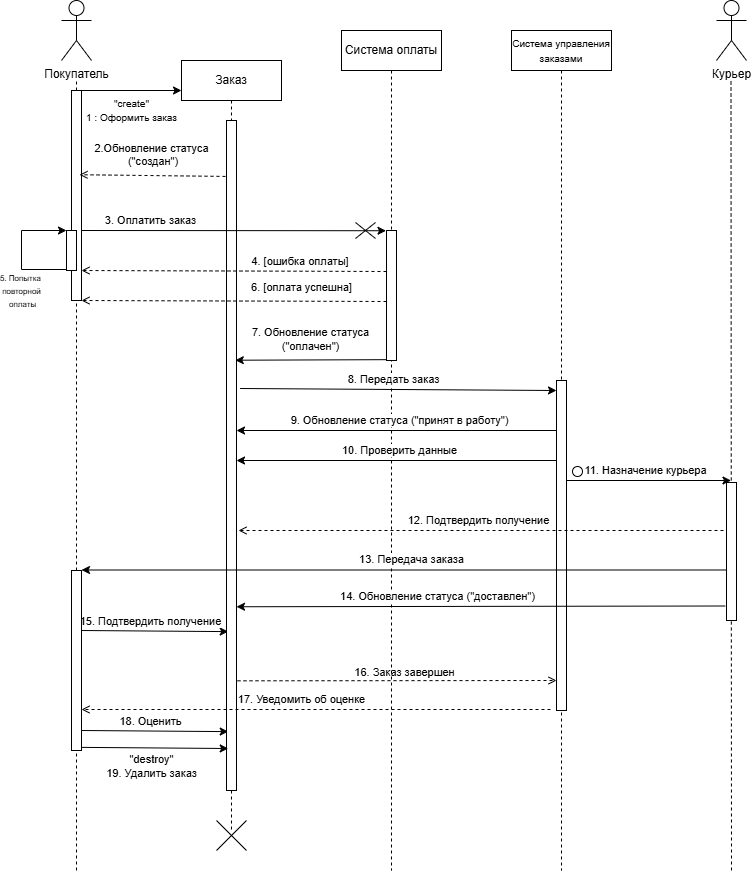

The diagram above was exported from draw.io. Its source (the exported page's mxGraphModel, read from the mxfile embedded in the PNG):
<mxGraphModel dx="1061" dy="480" grid="1" gridSize="10" guides="1" tooltips="1" connect="1" arrows="1" fold="1" page="1" pageScale="1" pageWidth="827" pageHeight="1169" math="0" shadow="0">
  <root>
    <mxCell id="0" />
    <mxCell id="1" parent="0" />
    <mxCell id="NMwBXbamlI_HYjYuFRix-8" value="Заказ" style="shape=umlLifeline;perimeter=lifelinePerimeter;whiteSpace=wrap;html=1;container=1;dropTarget=0;collapsible=0;recursiveResize=0;outlineConnect=0;portConstraint=eastwest;newEdgeStyle={&quot;edgeStyle&quot;:&quot;elbowEdgeStyle&quot;,&quot;elbow&quot;:&quot;vertical&quot;,&quot;curved&quot;:0,&quot;rounded&quot;:0};" parent="1" vertex="1">
      <mxGeometry x="190" y="70" width="100" height="770" as="geometry" />
    </mxCell>
    <mxCell id="NMwBXbamlI_HYjYuFRix-9" value="Система оплаты" style="shape=umlLifeline;perimeter=lifelinePerimeter;whiteSpace=wrap;html=1;container=1;dropTarget=0;collapsible=0;recursiveResize=0;outlineConnect=0;portConstraint=eastwest;newEdgeStyle={&quot;edgeStyle&quot;:&quot;elbowEdgeStyle&quot;,&quot;elbow&quot;:&quot;vertical&quot;,&quot;curved&quot;:0,&quot;rounded&quot;:0};" parent="1" vertex="1">
      <mxGeometry x="350" y="40" width="100" height="840" as="geometry" />
    </mxCell>
    <mxCell id="NMwBXbamlI_HYjYuFRix-10" value="&lt;font style=&quot;font-size: 10px;&quot;&gt;Система управления заказами&lt;/font&gt;" style="shape=umlLifeline;perimeter=lifelinePerimeter;whiteSpace=wrap;html=1;container=1;dropTarget=0;collapsible=0;recursiveResize=0;outlineConnect=0;portConstraint=eastwest;newEdgeStyle={&quot;edgeStyle&quot;:&quot;elbowEdgeStyle&quot;,&quot;elbow&quot;:&quot;vertical&quot;,&quot;curved&quot;:0,&quot;rounded&quot;:0};" parent="1" vertex="1">
      <mxGeometry x="520" y="40" width="100" height="840" as="geometry" />
    </mxCell>
    <mxCell id="NMwBXbamlI_HYjYuFRix-12" value="Покупатель&lt;div&gt;&lt;br&gt;&lt;/div&gt;" style="shape=umlActor;verticalLabelPosition=bottom;verticalAlign=top;html=1;" parent="1" vertex="1">
      <mxGeometry x="70" y="10" width="30" height="60" as="geometry" />
    </mxCell>
    <mxCell id="NMwBXbamlI_HYjYuFRix-15" value="" style="endArrow=none;dashed=1;html=1;rounded=0;" parent="1" source="NMwBXbamlI_HYjYuFRix-16" edge="1">
      <mxGeometry width="50" height="50" relative="1" as="geometry">
        <mxPoint x="84" y="410" as="sourcePoint" />
        <mxPoint x="85" y="90" as="targetPoint" />
      </mxGeometry>
    </mxCell>
    <mxCell id="NMwBXbamlI_HYjYuFRix-17" value="" style="endArrow=none;dashed=1;html=1;rounded=0;" parent="1" source="NMwBXbamlI_HYjYuFRix-39" target="NMwBXbamlI_HYjYuFRix-16" edge="1">
      <mxGeometry width="50" height="50" relative="1" as="geometry">
        <mxPoint x="85" y="900" as="sourcePoint" />
        <mxPoint x="85" y="70" as="targetPoint" />
      </mxGeometry>
    </mxCell>
    <mxCell id="NMwBXbamlI_HYjYuFRix-18" value="&lt;font style=&quot;font-size: 10px;&quot;&gt;&quot;create&quot;&lt;/font&gt;&lt;div&gt;&lt;font style=&quot;font-size: 10px;&quot;&gt;1 : Оформить заказ&lt;/font&gt;&lt;/div&gt;" style="rounded=0;orthogonalLoop=1;jettySize=auto;html=1;exitX=1;exitY=0.75;exitDx=0;exitDy=0;" parent="1" edge="1">
      <mxGeometry y="-20" relative="1" as="geometry">
        <mxPoint x="90" y="100" as="sourcePoint" />
        <mxPoint x="190" y="100" as="targetPoint" />
        <mxPoint as="offset" />
      </mxGeometry>
    </mxCell>
    <mxCell id="NMwBXbamlI_HYjYuFRix-16" value="" style="rounded=0;whiteSpace=wrap;html=1;" parent="1" vertex="1">
      <mxGeometry x="80" y="100" width="10" height="210" as="geometry" />
    </mxCell>
    <mxCell id="NMwBXbamlI_HYjYuFRix-20" value="2.Обновление статуса&lt;br&gt;&lt;div&gt;&amp;nbsp;(&quot;создан&quot;)&lt;/div&gt;" style="html=1;verticalAlign=bottom;labelBackgroundColor=none;endArrow=open;endFill=0;dashed=1;rounded=0;entryX=0.798;entryY=0.401;entryDx=0;entryDy=0;entryPerimeter=0;" parent="1" target="NMwBXbamlI_HYjYuFRix-16" edge="1">
      <mxGeometry x="0.0533" y="-5" width="160" relative="1" as="geometry">
        <mxPoint x="240" y="186" as="sourcePoint" />
        <mxPoint x="90" y="174" as="targetPoint" />
        <mxPoint as="offset" />
      </mxGeometry>
    </mxCell>
    <mxCell id="NMwBXbamlI_HYjYuFRix-24" value="" style="rounded=0;whiteSpace=wrap;html=1;" parent="1" vertex="1">
      <mxGeometry x="395" y="240" width="10" height="130" as="geometry" />
    </mxCell>
    <mxCell id="NMwBXbamlI_HYjYuFRix-27" value="7. Обновление статуса&lt;br&gt;(&quot;оплачен&quot;)" style="rounded=0;orthogonalLoop=1;jettySize=auto;html=1;entryX=0.879;entryY=0.957;entryDx=0;entryDy=0;entryPerimeter=0;" parent="1" edge="1">
      <mxGeometry x="0.007" y="-20" relative="1" as="geometry">
        <mxPoint x="395" y="369.17" as="sourcePoint" />
        <mxPoint x="243.78999999999996" y="369.71" as="targetPoint" />
        <mxPoint as="offset" />
      </mxGeometry>
    </mxCell>
    <mxCell id="NMwBXbamlI_HYjYuFRix-28" value="8. Передать заказ" style="rounded=0;orthogonalLoop=1;jettySize=auto;html=1;exitX=1.357;exitY=0.4;exitDx=0;exitDy=0;exitPerimeter=0;" parent="1" source="NMwBXbamlI_HYjYuFRix-46" edge="1">
      <mxGeometry x="-0.0283" y="10" relative="1" as="geometry">
        <mxPoint x="250" y="400" as="sourcePoint" />
        <mxPoint x="565" y="400" as="targetPoint" />
        <mxPoint as="offset" />
      </mxGeometry>
    </mxCell>
    <mxCell id="NMwBXbamlI_HYjYuFRix-30" value="9. Обновление статуса (&quot;принят в работу&quot;)" style="rounded=0;orthogonalLoop=1;jettySize=auto;html=1;" parent="1" edge="1">
      <mxGeometry x="-0.0156" y="-10" relative="1" as="geometry">
        <mxPoint x="245" y="440" as="targetPoint" />
        <mxPoint x="565" y="440" as="sourcePoint" />
        <mxPoint as="offset" />
      </mxGeometry>
    </mxCell>
    <mxCell id="NMwBXbamlI_HYjYuFRix-29" value="" style="rounded=0;whiteSpace=wrap;html=1;" parent="1" vertex="1">
      <mxGeometry x="565" y="390" width="10" height="330" as="geometry" />
    </mxCell>
    <mxCell id="NMwBXbamlI_HYjYuFRix-31" value="10. Проверить данные" style="rounded=0;orthogonalLoop=1;jettySize=auto;html=1;" parent="1" edge="1">
      <mxGeometry x="-0.0159" y="-10" relative="1" as="geometry">
        <mxPoint x="245" y="470" as="targetPoint" />
        <mxPoint x="565" y="470" as="sourcePoint" />
        <mxPoint as="offset" />
      </mxGeometry>
    </mxCell>
    <mxCell id="NMwBXbamlI_HYjYuFRix-32" value="11. Назначение курьера" style="rounded=0;orthogonalLoop=1;jettySize=auto;html=1;exitX=1;exitY=0.75;exitDx=0;exitDy=0;" parent="1" edge="1">
      <mxGeometry x="-0.037" y="10" relative="1" as="geometry">
        <mxPoint x="575" y="490" as="sourcePoint" />
        <mxPoint x="739.5" y="490" as="targetPoint" />
        <mxPoint as="offset" />
      </mxGeometry>
    </mxCell>
    <mxCell id="NMwBXbamlI_HYjYuFRix-35" value="12. Подтвердить получение" style="html=1;verticalAlign=bottom;labelBackgroundColor=none;endArrow=open;endFill=0;dashed=1;rounded=0;" parent="1" edge="1">
      <mxGeometry x="0.0137" y="-1" width="160" relative="1" as="geometry">
        <mxPoint x="732" y="540" as="sourcePoint" />
        <mxPoint x="247" y="540" as="targetPoint" />
        <mxPoint as="offset" />
      </mxGeometry>
    </mxCell>
    <mxCell id="NMwBXbamlI_HYjYuFRix-40" value="" style="endArrow=none;dashed=1;html=1;rounded=0;" parent="1" target="NMwBXbamlI_HYjYuFRix-39" edge="1">
      <mxGeometry width="50" height="50" relative="1" as="geometry">
        <mxPoint x="84" y="700" as="sourcePoint" />
        <mxPoint x="85" y="310" as="targetPoint" />
      </mxGeometry>
    </mxCell>
    <mxCell id="NMwBXbamlI_HYjYuFRix-41" value="15. Подтвердить получение" style="rounded=0;orthogonalLoop=1;jettySize=auto;html=1;entryX=0.172;entryY=0.908;entryDx=0;entryDy=0;entryPerimeter=0;" parent="1" edge="1">
      <mxGeometry x="-0.0635" y="10" relative="1" as="geometry">
        <mxPoint x="90" y="640" as="sourcePoint" />
        <mxPoint x="236.72000000000003" y="641.1199999999999" as="targetPoint" />
        <Array as="points" />
        <mxPoint as="offset" />
      </mxGeometry>
    </mxCell>
    <mxCell id="NMwBXbamlI_HYjYuFRix-42" value="14. Обновление статуса (&quot;доставлен&quot;)" style="rounded=0;orthogonalLoop=1;jettySize=auto;html=1;exitX=-0.125;exitY=0.876;exitDx=0;exitDy=0;exitPerimeter=0;" parent="1" edge="1">
      <mxGeometry x="0.1753" y="-10" relative="1" as="geometry">
        <mxPoint x="245" y="616.25" as="targetPoint" />
        <mxPoint x="733.75" y="615.4979999999998" as="sourcePoint" />
        <mxPoint as="offset" />
      </mxGeometry>
    </mxCell>
    <mxCell id="NMwBXbamlI_HYjYuFRix-44" value="18. Оценить" style="rounded=0;orthogonalLoop=1;jettySize=auto;html=1;entryX=0.172;entryY=0.908;entryDx=0;entryDy=0;entryPerimeter=0;" parent="1" edge="1">
      <mxGeometry x="-0.0635" y="10" relative="1" as="geometry">
        <mxPoint x="90" y="740" as="sourcePoint" />
        <mxPoint x="236.72000000000003" y="741.1199999999999" as="targetPoint" />
        <Array as="points" />
        <mxPoint as="offset" />
      </mxGeometry>
    </mxCell>
    <mxCell id="NMwBXbamlI_HYjYuFRix-45" value="16. Заказ завершен" style="html=1;verticalAlign=bottom;labelBackgroundColor=none;endArrow=open;endFill=0;dashed=1;rounded=0;exitX=0.5;exitY=0.928;exitDx=0;exitDy=0;exitPerimeter=0;entryX=0;entryY=1;entryDx=0;entryDy=0;" parent="1" edge="1">
      <mxGeometry x="0.0622" y="-1" width="160" relative="1" as="geometry">
        <mxPoint x="240" y="690.3200000000002" as="sourcePoint" />
        <mxPoint x="565" y="689.9999999999995" as="targetPoint" />
        <mxPoint as="offset" />
      </mxGeometry>
    </mxCell>
    <mxCell id="NMwBXbamlI_HYjYuFRix-46" value="" style="rounded=0;whiteSpace=wrap;html=1;" parent="1" vertex="1">
      <mxGeometry x="235" y="130" width="10" height="670" as="geometry" />
    </mxCell>
    <mxCell id="NMwBXbamlI_HYjYuFRix-47" value="" style="shape=umlDestroy;html=1;rotation=0;" parent="1" vertex="1">
      <mxGeometry x="225" y="830" width="30" height="30" as="geometry" />
    </mxCell>
    <mxCell id="NMwBXbamlI_HYjYuFRix-48" value="3. Оплатить заказ" style="rounded=0;orthogonalLoop=1;jettySize=auto;html=1;exitX=1;exitY=0.75;exitDx=0;exitDy=0;entryX=0;entryY=0;entryDx=0;entryDy=0;" parent="1" edge="1">
      <mxGeometry x="-0.5478" y="10" relative="1" as="geometry">
        <mxPoint x="89.5" y="240" as="sourcePoint" />
        <mxPoint x="394.5" y="240.24" as="targetPoint" />
        <mxPoint as="offset" />
      </mxGeometry>
    </mxCell>
    <mxCell id="NMwBXbamlI_HYjYuFRix-49" value="4. [ошибка оплаты]&amp;nbsp;" style="html=1;verticalAlign=bottom;labelBackgroundColor=none;endArrow=open;endFill=0;dashed=1;rounded=0;" parent="1" edge="1">
      <mxGeometry x="-0.4426" y="-1" width="160" relative="1" as="geometry">
        <mxPoint x="395" y="281" as="sourcePoint" />
        <mxPoint x="90" y="280" as="targetPoint" />
        <mxPoint as="offset" />
      </mxGeometry>
    </mxCell>
    <mxCell id="NMwBXbamlI_HYjYuFRix-50" value="6. [оплата успешна]" style="html=1;verticalAlign=bottom;labelBackgroundColor=none;endArrow=open;endFill=0;dashed=1;rounded=0;" parent="1" edge="1">
      <mxGeometry x="-0.4425" y="-5" width="160" relative="1" as="geometry">
        <mxPoint x="395" y="311" as="sourcePoint" />
        <mxPoint x="90" y="310" as="targetPoint" />
        <mxPoint as="offset" />
      </mxGeometry>
    </mxCell>
    <mxCell id="NMwBXbamlI_HYjYuFRix-51" value="13. Передача заказа" style="rounded=0;orthogonalLoop=1;jettySize=auto;html=1;entryX=1;entryY=0;entryDx=0;entryDy=0;exitX=0.5;exitY=0.634;exitDx=0;exitDy=0;exitPerimeter=0;" parent="1" source="NMwBXbamlI_HYjYuFRix-71" edge="1">
      <mxGeometry x="-0.0159" y="-10" relative="1" as="geometry">
        <mxPoint x="90" y="579.5" as="targetPoint" />
        <mxPoint x="730" y="579.5" as="sourcePoint" />
        <mxPoint as="offset" />
      </mxGeometry>
    </mxCell>
    <mxCell id="NMwBXbamlI_HYjYuFRix-52" value="&quot;destroy&quot;&lt;div&gt;19. Удалить заказ&lt;/div&gt;" style="rounded=0;orthogonalLoop=1;jettySize=auto;html=1;entryX=0.172;entryY=0.908;entryDx=0;entryDy=0;entryPerimeter=0;" parent="1" edge="1">
      <mxGeometry x="-0.0438" y="-19" relative="1" as="geometry">
        <mxPoint x="90" y="756.88" as="sourcePoint" />
        <mxPoint x="236.72000000000003" y="757.9999999999999" as="targetPoint" />
        <Array as="points" />
        <mxPoint as="offset" />
      </mxGeometry>
    </mxCell>
    <mxCell id="NMwBXbamlI_HYjYuFRix-54" value="&lt;font style=&quot;font-size: 8px;&quot;&gt;5. Попытка&amp;nbsp;&lt;/font&gt;&lt;div&gt;&lt;font style=&quot;font-size: 8px;&quot;&gt;повторной&lt;br&gt;&lt;/font&gt;&lt;span style=&quot;font-size: 8px; background-color: light-dark(#ffffff, var(--ge-dark-color, #121212)); color: light-dark(rgb(0, 0, 0), rgb(255, 255, 255));&quot;&gt;&amp;nbsp;оплаты&lt;/span&gt;&lt;/div&gt;" style="endArrow=classic;html=1;rounded=0;edgeStyle=orthogonalEdgeStyle;entryX=0;entryY=0;entryDx=0;entryDy=0;" parent="1" target="NMwBXbamlI_HYjYuFRix-56" edge="1">
      <mxGeometry x="-0.2537" y="-21" width="50" height="50" relative="1" as="geometry">
        <mxPoint x="80" y="279" as="sourcePoint" />
        <mxPoint x="70" y="240" as="targetPoint" />
        <Array as="points">
          <mxPoint x="30" y="279" />
          <mxPoint x="30" y="240" />
        </Array>
        <mxPoint x="-21" y="21" as="offset" />
      </mxGeometry>
    </mxCell>
    <mxCell id="NMwBXbamlI_HYjYuFRix-56" value="" style="rounded=0;whiteSpace=wrap;html=1;" parent="1" vertex="1">
      <mxGeometry x="75" y="240" width="10" height="40" as="geometry" />
    </mxCell>
    <mxCell id="NMwBXbamlI_HYjYuFRix-64" value="" style="endArrow=none;dashed=1;html=1;rounded=0;" parent="1" target="NMwBXbamlI_HYjYuFRix-39" edge="1">
      <mxGeometry width="50" height="50" relative="1" as="geometry">
        <mxPoint x="85" y="880" as="sourcePoint" />
        <mxPoint x="85" y="310" as="targetPoint" />
      </mxGeometry>
    </mxCell>
    <mxCell id="NMwBXbamlI_HYjYuFRix-39" value="" style="rounded=0;whiteSpace=wrap;html=1;" parent="1" vertex="1">
      <mxGeometry x="80" y="580" width="10" height="180" as="geometry" />
    </mxCell>
    <mxCell id="NMwBXbamlI_HYjYuFRix-67" value="Курьер" style="shape=umlActor;verticalLabelPosition=bottom;verticalAlign=top;html=1;outlineConnect=0;" parent="1" vertex="1">
      <mxGeometry x="725" y="10" width="30" height="60" as="geometry" />
    </mxCell>
    <mxCell id="NMwBXbamlI_HYjYuFRix-68" value="" style="endArrow=none;dashed=1;html=1;rounded=0;" parent="1" edge="1">
      <mxGeometry width="50" height="50" relative="1" as="geometry">
        <mxPoint x="740" y="880" as="sourcePoint" />
        <mxPoint x="739.5" y="90" as="targetPoint" />
      </mxGeometry>
    </mxCell>
    <mxCell id="NMwBXbamlI_HYjYuFRix-71" value="" style="rounded=0;whiteSpace=wrap;html=1;" parent="1" vertex="1">
      <mxGeometry x="735" y="492" width="10" height="138" as="geometry" />
    </mxCell>
    <mxCell id="NMwBXbamlI_HYjYuFRix-72" value="17. Уведомить об оценке" style="html=1;verticalAlign=bottom;labelBackgroundColor=none;endArrow=open;endFill=0;dashed=1;rounded=0;entryX=1.079;entryY=0.59;entryDx=0;entryDy=0;entryPerimeter=0;" parent="1" edge="1">
      <mxGeometry x="0.0622" y="-1" width="160" relative="1" as="geometry">
        <mxPoint x="559" y="719" as="sourcePoint" />
        <mxPoint x="90" y="719" as="targetPoint" />
        <mxPoint as="offset" />
      </mxGeometry>
    </mxCell>
    <mxCell id="_3zSwCVrF0ugmpoxNtnA-3" value="" style="shape=umlDestroy;html=1;" vertex="1" parent="1">
      <mxGeometry x="364" y="232" width="20" height="16" as="geometry" />
    </mxCell>
    <mxCell id="_3zSwCVrF0ugmpoxNtnA-4" value="" style="ellipse;" vertex="1" parent="1">
      <mxGeometry x="581" y="476" width="10" height="10" as="geometry" />
    </mxCell>
  </root>
</mxGraphModel>